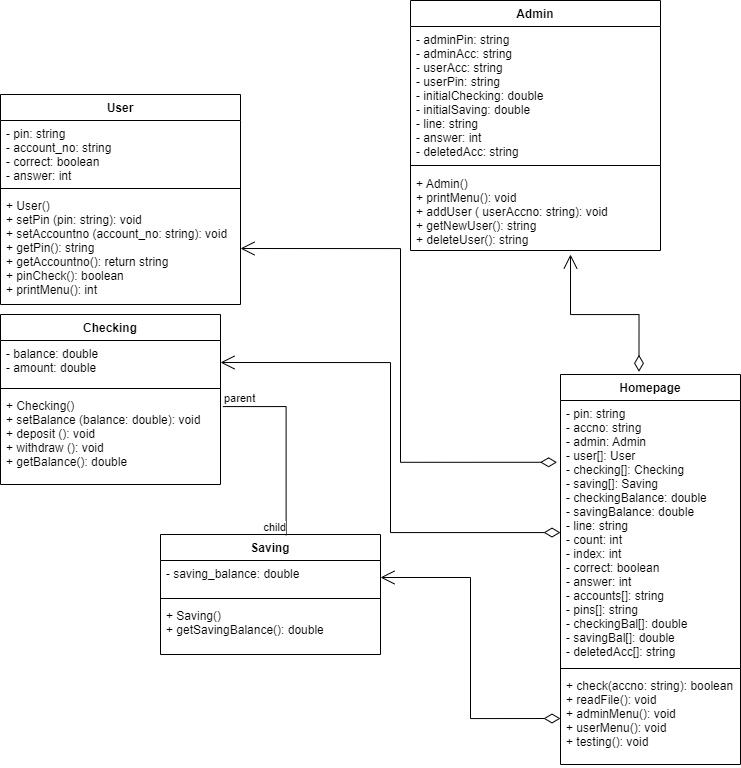

The diagram above was exported from draw.io. Its source (the exported page's mxGraphModel, read from the mxfile embedded in the PNG):
<mxGraphModel dx="1800" dy="677" grid="1" gridSize="10" guides="1" tooltips="1" connect="1" arrows="1" fold="1" page="1" pageScale="1" pageWidth="850" pageHeight="1100" math="0" shadow="0">
  <root>
    <mxCell id="0" />
    <mxCell id="1" parent="0" />
    <mxCell id="rbzLXaVVzL1OlA6Q66Ch-1" value="User" style="swimlane;fontStyle=1;align=center;verticalAlign=top;childLayout=stackLayout;horizontal=1;startSize=26;horizontalStack=0;resizeParent=1;resizeParentMax=0;resizeLast=0;collapsible=1;marginBottom=0;" parent="1" vertex="1">
      <mxGeometry x="40" y="110" width="240" height="210" as="geometry" />
    </mxCell>
    <mxCell id="rbzLXaVVzL1OlA6Q66Ch-2" value="- pin: string&#10;- account_no: string&#10;- correct: boolean&#10;- answer: int&#10;" style="text;strokeColor=none;fillColor=none;align=left;verticalAlign=top;spacingLeft=4;spacingRight=4;overflow=hidden;rotatable=0;points=[[0,0.5],[1,0.5]];portConstraint=eastwest;" parent="rbzLXaVVzL1OlA6Q66Ch-1" vertex="1">
      <mxGeometry y="26" width="240" height="64" as="geometry" />
    </mxCell>
    <mxCell id="rbzLXaVVzL1OlA6Q66Ch-3" value="" style="line;strokeWidth=1;fillColor=none;align=left;verticalAlign=middle;spacingTop=-1;spacingLeft=3;spacingRight=3;rotatable=0;labelPosition=right;points=[];portConstraint=eastwest;strokeColor=inherit;" parent="rbzLXaVVzL1OlA6Q66Ch-1" vertex="1">
      <mxGeometry y="90" width="240" height="8" as="geometry" />
    </mxCell>
    <mxCell id="rbzLXaVVzL1OlA6Q66Ch-4" value="+ User()&#10;+ setPin (pin: string): void&#10;+ setAccountno (account_no: string): void&#10;+ getPin(): string&#10;+ getAccountno(): return string&#10;+ pinCheck(): boolean&#10;+ printMenu(): int" style="text;strokeColor=none;fillColor=none;align=left;verticalAlign=top;spacingLeft=4;spacingRight=4;overflow=hidden;rotatable=0;points=[[0,0.5],[1,0.5]];portConstraint=eastwest;" parent="rbzLXaVVzL1OlA6Q66Ch-1" vertex="1">
      <mxGeometry y="98" width="240" height="112" as="geometry" />
    </mxCell>
    <mxCell id="rbzLXaVVzL1OlA6Q66Ch-5" value="Admin" style="swimlane;fontStyle=1;align=center;verticalAlign=top;childLayout=stackLayout;horizontal=1;startSize=26;horizontalStack=0;resizeParent=1;resizeParentMax=0;resizeLast=0;collapsible=1;marginBottom=0;" parent="1" vertex="1">
      <mxGeometry x="450" y="16" width="250" height="250" as="geometry" />
    </mxCell>
    <mxCell id="rbzLXaVVzL1OlA6Q66Ch-6" value="- adminPin: string&#10;- adminAcc: string&#10;- userAcc: string&#10;- userPin: string&#10;- initialChecking: double&#10;- initialSaving: double&#10;- line: string&#10;- answer: int&#10;- deletedAcc: string" style="text;strokeColor=none;fillColor=none;align=left;verticalAlign=top;spacingLeft=4;spacingRight=4;overflow=hidden;rotatable=0;points=[[0,0.5],[1,0.5]];portConstraint=eastwest;" parent="rbzLXaVVzL1OlA6Q66Ch-5" vertex="1">
      <mxGeometry y="26" width="250" height="134" as="geometry" />
    </mxCell>
    <mxCell id="rbzLXaVVzL1OlA6Q66Ch-7" value="" style="line;strokeWidth=1;fillColor=none;align=left;verticalAlign=middle;spacingTop=-1;spacingLeft=3;spacingRight=3;rotatable=0;labelPosition=right;points=[];portConstraint=eastwest;strokeColor=inherit;" parent="rbzLXaVVzL1OlA6Q66Ch-5" vertex="1">
      <mxGeometry y="160" width="250" height="10" as="geometry" />
    </mxCell>
    <mxCell id="rbzLXaVVzL1OlA6Q66Ch-8" value="+ Admin()&#10;+ printMenu(): void&#10;+ addUser ( userAccno: string): void&#10;+ getNewUser(): string&#10;+ deleteUser(): string&#10;" style="text;strokeColor=none;fillColor=none;align=left;verticalAlign=top;spacingLeft=4;spacingRight=4;overflow=hidden;rotatable=0;points=[[0,0.5],[1,0.5]];portConstraint=eastwest;" parent="rbzLXaVVzL1OlA6Q66Ch-5" vertex="1">
      <mxGeometry y="170" width="250" height="80" as="geometry" />
    </mxCell>
    <mxCell id="4EWBZa1JsG0u9uwcT86--1" value="Checking" style="swimlane;fontStyle=1;align=center;verticalAlign=top;childLayout=stackLayout;horizontal=1;startSize=26;horizontalStack=0;resizeParent=1;resizeParentMax=0;resizeLast=0;collapsible=1;marginBottom=0;" parent="1" vertex="1">
      <mxGeometry x="40" y="330" width="220" height="170" as="geometry" />
    </mxCell>
    <mxCell id="4EWBZa1JsG0u9uwcT86--2" value="- balance: double&#10;- amount: double" style="text;strokeColor=none;fillColor=none;align=left;verticalAlign=top;spacingLeft=4;spacingRight=4;overflow=hidden;rotatable=0;points=[[0,0.5],[1,0.5]];portConstraint=eastwest;" parent="4EWBZa1JsG0u9uwcT86--1" vertex="1">
      <mxGeometry y="26" width="220" height="44" as="geometry" />
    </mxCell>
    <mxCell id="4EWBZa1JsG0u9uwcT86--3" value="" style="line;strokeWidth=1;fillColor=none;align=left;verticalAlign=middle;spacingTop=-1;spacingLeft=3;spacingRight=3;rotatable=0;labelPosition=right;points=[];portConstraint=eastwest;strokeColor=inherit;" parent="4EWBZa1JsG0u9uwcT86--1" vertex="1">
      <mxGeometry y="70" width="220" height="8" as="geometry" />
    </mxCell>
    <mxCell id="4EWBZa1JsG0u9uwcT86--4" value="+ Checking()&#10;+ setBalance (balance: double): void&#10;+ deposit (): void&#10;+ withdraw (): void&#10;+ getBalance(): double&#10;" style="text;strokeColor=none;fillColor=none;align=left;verticalAlign=top;spacingLeft=4;spacingRight=4;overflow=hidden;rotatable=0;points=[[0,0.5],[1,0.5]];portConstraint=eastwest;" parent="4EWBZa1JsG0u9uwcT86--1" vertex="1">
      <mxGeometry y="78" width="220" height="92" as="geometry" />
    </mxCell>
    <mxCell id="4EWBZa1JsG0u9uwcT86--5" value="Saving" style="swimlane;fontStyle=1;align=center;verticalAlign=top;childLayout=stackLayout;horizontal=1;startSize=26;horizontalStack=0;resizeParent=1;resizeParentMax=0;resizeLast=0;collapsible=1;marginBottom=0;" parent="1" vertex="1">
      <mxGeometry x="200" y="550" width="220" height="120" as="geometry" />
    </mxCell>
    <mxCell id="4EWBZa1JsG0u9uwcT86--6" value="- saving_balance: double&#10;&#10;" style="text;strokeColor=none;fillColor=none;align=left;verticalAlign=top;spacingLeft=4;spacingRight=4;overflow=hidden;rotatable=0;points=[[0,0.5],[1,0.5]];portConstraint=eastwest;" parent="4EWBZa1JsG0u9uwcT86--5" vertex="1">
      <mxGeometry y="26" width="220" height="34" as="geometry" />
    </mxCell>
    <mxCell id="4EWBZa1JsG0u9uwcT86--7" value="" style="line;strokeWidth=1;fillColor=none;align=left;verticalAlign=middle;spacingTop=-1;spacingLeft=3;spacingRight=3;rotatable=0;labelPosition=right;points=[];portConstraint=eastwest;strokeColor=inherit;" parent="4EWBZa1JsG0u9uwcT86--5" vertex="1">
      <mxGeometry y="60" width="220" height="8" as="geometry" />
    </mxCell>
    <mxCell id="4EWBZa1JsG0u9uwcT86--8" value="+ Saving()&#10;+ getSavingBalance(): double&#10;&#10;" style="text;strokeColor=none;fillColor=none;align=left;verticalAlign=top;spacingLeft=4;spacingRight=4;overflow=hidden;rotatable=0;points=[[0,0.5],[1,0.5]];portConstraint=eastwest;" parent="4EWBZa1JsG0u9uwcT86--5" vertex="1">
      <mxGeometry y="68" width="220" height="52" as="geometry" />
    </mxCell>
    <mxCell id="4EWBZa1JsG0u9uwcT86--9" value="Homepage" style="swimlane;fontStyle=1;align=center;verticalAlign=top;childLayout=stackLayout;horizontal=1;startSize=26;horizontalStack=0;resizeParent=1;resizeParentMax=0;resizeLast=0;collapsible=1;marginBottom=0;" parent="1" vertex="1">
      <mxGeometry x="600" y="390" width="180" height="390" as="geometry" />
    </mxCell>
    <mxCell id="4EWBZa1JsG0u9uwcT86--10" value="- pin: string&#10;- accno: string&#10;- admin: Admin&#10;- user[]: User&#10;- checking[]: Checking&#10;- saving[]: Saving&#10;- checkingBalance: double&#10;- savingBalance: double&#10;- line: string&#10;- count: int&#10;- index: int&#10;- correct: boolean&#10;- answer: int&#10;- accounts[]: string&#10;- pins[]: string&#10;- checkingBal[]: double&#10;- savingBal[]: double&#10;- deletedAcc[]: string" style="text;strokeColor=none;fillColor=none;align=left;verticalAlign=top;spacingLeft=4;spacingRight=4;overflow=hidden;rotatable=0;points=[[0,0.5],[1,0.5]];portConstraint=eastwest;" parent="4EWBZa1JsG0u9uwcT86--9" vertex="1">
      <mxGeometry y="26" width="180" height="264" as="geometry" />
    </mxCell>
    <mxCell id="4EWBZa1JsG0u9uwcT86--11" value="" style="line;strokeWidth=1;fillColor=none;align=left;verticalAlign=middle;spacingTop=-1;spacingLeft=3;spacingRight=3;rotatable=0;labelPosition=right;points=[];portConstraint=eastwest;strokeColor=inherit;" parent="4EWBZa1JsG0u9uwcT86--9" vertex="1">
      <mxGeometry y="290" width="180" height="8" as="geometry" />
    </mxCell>
    <mxCell id="4EWBZa1JsG0u9uwcT86--12" value="+ check(accno: string): boolean&#10;+ readFile(): void&#10;+ adminMenu(): void&#10;+ userMenu(): void&#10;+ testing(): void" style="text;strokeColor=none;fillColor=none;align=left;verticalAlign=top;spacingLeft=4;spacingRight=4;overflow=hidden;rotatable=0;points=[[0,0.5],[1,0.5]];portConstraint=eastwest;" parent="4EWBZa1JsG0u9uwcT86--9" vertex="1">
      <mxGeometry y="298" width="180" height="92" as="geometry" />
    </mxCell>
    <mxCell id="Swrj-db8bHBRLGlmW-MX-10" value="" style="endArrow=open;html=1;endSize=12;startArrow=diamondThin;startSize=14;startFill=0;edgeStyle=orthogonalEdgeStyle;align=left;verticalAlign=bottom;rounded=0;exitX=-0.019;exitY=0.234;exitDx=0;exitDy=0;exitPerimeter=0;entryX=1;entryY=0.5;entryDx=0;entryDy=0;" edge="1" parent="1" source="4EWBZa1JsG0u9uwcT86--10" target="rbzLXaVVzL1OlA6Q66Ch-4">
      <mxGeometry x="-1" y="3" relative="1" as="geometry">
        <mxPoint x="350" y="350" as="sourcePoint" />
        <mxPoint x="510" y="350" as="targetPoint" />
      </mxGeometry>
    </mxCell>
    <mxCell id="Swrj-db8bHBRLGlmW-MX-11" value="" style="endArrow=none;html=1;edgeStyle=orthogonalEdgeStyle;rounded=0;exitX=1.011;exitY=0.153;exitDx=0;exitDy=0;exitPerimeter=0;entryX=0.571;entryY=0.006;entryDx=0;entryDy=0;entryPerimeter=0;" edge="1" parent="1" source="4EWBZa1JsG0u9uwcT86--4" target="4EWBZa1JsG0u9uwcT86--5">
      <mxGeometry relative="1" as="geometry">
        <mxPoint x="269.9000000000001" y="419.96000000000004" as="sourcePoint" />
        <mxPoint x="395.1400000000001" y="506.6400000000001" as="targetPoint" />
      </mxGeometry>
    </mxCell>
    <mxCell id="Swrj-db8bHBRLGlmW-MX-12" value="parent" style="edgeLabel;resizable=0;html=1;align=left;verticalAlign=bottom;" connectable="0" vertex="1" parent="Swrj-db8bHBRLGlmW-MX-11">
      <mxGeometry x="-1" relative="1" as="geometry" />
    </mxCell>
    <mxCell id="Swrj-db8bHBRLGlmW-MX-13" value="child" style="edgeLabel;resizable=0;html=1;align=right;verticalAlign=bottom;" connectable="0" vertex="1" parent="Swrj-db8bHBRLGlmW-MX-11">
      <mxGeometry x="1" relative="1" as="geometry" />
    </mxCell>
    <mxCell id="Swrj-db8bHBRLGlmW-MX-14" value="" style="endArrow=open;html=1;endSize=12;startArrow=diamondThin;startSize=14;startFill=0;edgeStyle=orthogonalEdgeStyle;align=left;verticalAlign=bottom;rounded=0;exitX=0.436;exitY=-0.007;exitDx=0;exitDy=0;exitPerimeter=0;" edge="1" parent="1" source="4EWBZa1JsG0u9uwcT86--9">
      <mxGeometry x="-1" y="3" relative="1" as="geometry">
        <mxPoint x="450" y="300" as="sourcePoint" />
        <mxPoint x="610" y="270" as="targetPoint" />
      </mxGeometry>
    </mxCell>
    <mxCell id="Swrj-db8bHBRLGlmW-MX-15" value="" style="endArrow=open;html=1;endSize=12;startArrow=diamondThin;startSize=14;startFill=0;edgeStyle=orthogonalEdgeStyle;align=left;verticalAlign=bottom;rounded=0;exitX=0;exitY=0.712;exitDx=0;exitDy=0;exitPerimeter=0;entryX=1;entryY=0.5;entryDx=0;entryDy=0;" edge="1" parent="1" source="4EWBZa1JsG0u9uwcT86--10" target="4EWBZa1JsG0u9uwcT86--2">
      <mxGeometry x="-1" y="3" relative="1" as="geometry">
        <mxPoint x="470" y="330" as="sourcePoint" />
        <mxPoint x="630" y="330" as="targetPoint" />
      </mxGeometry>
    </mxCell>
    <mxCell id="Swrj-db8bHBRLGlmW-MX-16" value="" style="endArrow=open;html=1;endSize=12;startArrow=diamondThin;startSize=14;startFill=0;edgeStyle=orthogonalEdgeStyle;align=left;verticalAlign=bottom;rounded=0;entryX=1;entryY=0.5;entryDx=0;entryDy=0;exitX=0;exitY=0.5;exitDx=0;exitDy=0;" edge="1" parent="1" source="4EWBZa1JsG0u9uwcT86--12" target="4EWBZa1JsG0u9uwcT86--6">
      <mxGeometry x="-1" y="3" relative="1" as="geometry">
        <mxPoint x="470" y="330" as="sourcePoint" />
        <mxPoint x="630" y="330" as="targetPoint" />
      </mxGeometry>
    </mxCell>
  </root>
</mxGraphModel>